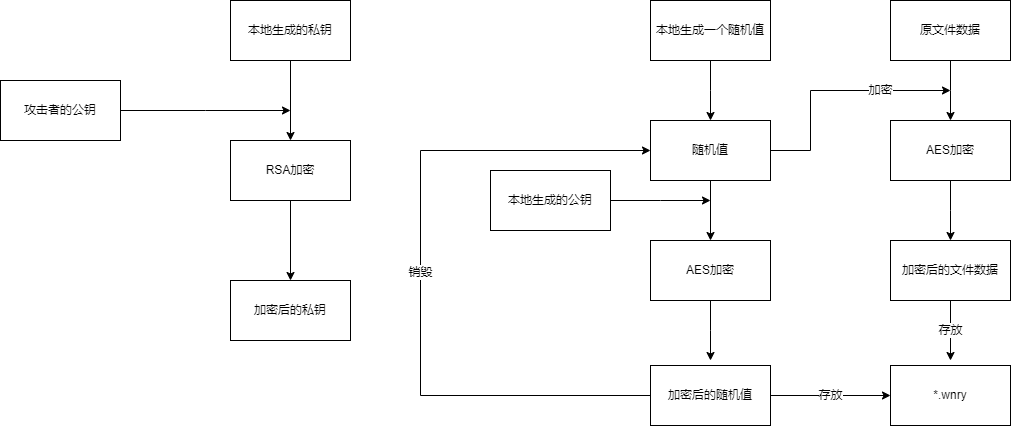

The diagram above was exported from draw.io. Its source (the exported page's mxGraphModel, read from the mxfile embedded in the PNG):
<mxGraphModel dx="1906" dy="732" grid="1" gridSize="10" guides="1" tooltips="1" connect="1" arrows="1" fold="1" page="1" pageScale="1" pageWidth="827" pageHeight="1169" math="0" shadow="0">
  <root>
    <mxCell id="0" />
    <mxCell id="1" parent="0" />
    <mxCell id="ueiWPiVEYK5L7xNqSzko-26" style="edgeStyle=orthogonalEdgeStyle;rounded=0;orthogonalLoop=1;jettySize=auto;html=1;exitX=0.5;exitY=1;exitDx=0;exitDy=0;" edge="1" parent="1" source="ueiWPiVEYK5L7xNqSzko-23">
      <mxGeometry relative="1" as="geometry">
        <mxPoint x="100" y="280" as="targetPoint" />
      </mxGeometry>
    </mxCell>
    <mxCell id="ueiWPiVEYK5L7xNqSzko-23" value="本地生成一个随机值" style="rounded=0;whiteSpace=wrap;html=1;" vertex="1" parent="1">
      <mxGeometry x="40" y="160" width="120" height="60" as="geometry" />
    </mxCell>
    <mxCell id="ueiWPiVEYK5L7xNqSzko-34" value="加密" style="edgeStyle=orthogonalEdgeStyle;rounded=0;orthogonalLoop=1;jettySize=auto;html=1;exitX=1;exitY=0.5;exitDx=0;exitDy=0;" edge="1" parent="1" source="ueiWPiVEYK5L7xNqSzko-27">
      <mxGeometry x="0.4167" relative="1" as="geometry">
        <mxPoint x="340" y="250" as="targetPoint" />
        <Array as="points">
          <mxPoint x="200" y="310" />
          <mxPoint x="200" y="250" />
        </Array>
        <mxPoint as="offset" />
      </mxGeometry>
    </mxCell>
    <mxCell id="ueiWPiVEYK5L7xNqSzko-41" style="edgeStyle=orthogonalEdgeStyle;rounded=0;orthogonalLoop=1;jettySize=auto;html=1;exitX=0.5;exitY=1;exitDx=0;exitDy=0;entryX=0.5;entryY=0;entryDx=0;entryDy=0;" edge="1" parent="1" source="ueiWPiVEYK5L7xNqSzko-27" target="ueiWPiVEYK5L7xNqSzko-30">
      <mxGeometry relative="1" as="geometry" />
    </mxCell>
    <mxCell id="ueiWPiVEYK5L7xNqSzko-27" value="随机值" style="rounded=0;whiteSpace=wrap;html=1;" vertex="1" parent="1">
      <mxGeometry x="40" y="280" width="120" height="60" as="geometry" />
    </mxCell>
    <mxCell id="ueiWPiVEYK5L7xNqSzko-47" style="edgeStyle=orthogonalEdgeStyle;rounded=0;orthogonalLoop=1;jettySize=auto;html=1;exitX=0.5;exitY=1;exitDx=0;exitDy=0;" edge="1" parent="1" source="ueiWPiVEYK5L7xNqSzko-30">
      <mxGeometry relative="1" as="geometry">
        <mxPoint x="100" y="520" as="targetPoint" />
      </mxGeometry>
    </mxCell>
    <mxCell id="ueiWPiVEYK5L7xNqSzko-30" value="AES加密" style="rounded=0;whiteSpace=wrap;html=1;" vertex="1" parent="1">
      <mxGeometry x="40" y="400" width="120" height="60" as="geometry" />
    </mxCell>
    <mxCell id="ueiWPiVEYK5L7xNqSzko-32" style="edgeStyle=orthogonalEdgeStyle;rounded=0;orthogonalLoop=1;jettySize=auto;html=1;exitX=0.5;exitY=1;exitDx=0;exitDy=0;" edge="1" parent="1" source="ueiWPiVEYK5L7xNqSzko-31">
      <mxGeometry relative="1" as="geometry">
        <mxPoint x="340" y="280" as="targetPoint" />
      </mxGeometry>
    </mxCell>
    <mxCell id="ueiWPiVEYK5L7xNqSzko-31" value="原文件数据" style="rounded=0;whiteSpace=wrap;html=1;" vertex="1" parent="1">
      <mxGeometry x="280" y="160" width="120" height="60" as="geometry" />
    </mxCell>
    <mxCell id="ueiWPiVEYK5L7xNqSzko-35" style="edgeStyle=orthogonalEdgeStyle;rounded=0;orthogonalLoop=1;jettySize=auto;html=1;exitX=0.5;exitY=1;exitDx=0;exitDy=0;" edge="1" parent="1" source="ueiWPiVEYK5L7xNqSzko-33">
      <mxGeometry relative="1" as="geometry">
        <mxPoint x="340" y="400" as="targetPoint" />
      </mxGeometry>
    </mxCell>
    <mxCell id="ueiWPiVEYK5L7xNqSzko-33" value="AES加密" style="rounded=0;whiteSpace=wrap;html=1;" vertex="1" parent="1">
      <mxGeometry x="280" y="280" width="120" height="60" as="geometry" />
    </mxCell>
    <mxCell id="ueiWPiVEYK5L7xNqSzko-37" value="存放" style="edgeStyle=orthogonalEdgeStyle;rounded=0;orthogonalLoop=1;jettySize=auto;html=1;exitX=0.5;exitY=1;exitDx=0;exitDy=0;" edge="1" parent="1" source="ueiWPiVEYK5L7xNqSzko-36">
      <mxGeometry relative="1" as="geometry">
        <mxPoint x="340" y="520" as="targetPoint" />
      </mxGeometry>
    </mxCell>
    <mxCell id="ueiWPiVEYK5L7xNqSzko-36" value="加密后的文件数据" style="rounded=0;whiteSpace=wrap;html=1;" vertex="1" parent="1">
      <mxGeometry x="280" y="400" width="120" height="60" as="geometry" />
    </mxCell>
    <mxCell id="ueiWPiVEYK5L7xNqSzko-38" value="*.wnry" style="rounded=0;whiteSpace=wrap;html=1;" vertex="1" parent="1">
      <mxGeometry x="280" y="525" width="120" height="60" as="geometry" />
    </mxCell>
    <mxCell id="ueiWPiVEYK5L7xNqSzko-44" style="edgeStyle=orthogonalEdgeStyle;rounded=0;orthogonalLoop=1;jettySize=auto;html=1;exitX=1;exitY=0.5;exitDx=0;exitDy=0;" edge="1" parent="1" source="ueiWPiVEYK5L7xNqSzko-42">
      <mxGeometry relative="1" as="geometry">
        <mxPoint x="100" y="360" as="targetPoint" />
      </mxGeometry>
    </mxCell>
    <mxCell id="ueiWPiVEYK5L7xNqSzko-42" value="本地生成的公钥" style="rounded=0;whiteSpace=wrap;html=1;" vertex="1" parent="1">
      <mxGeometry x="-120" y="330" width="120" height="60" as="geometry" />
    </mxCell>
    <mxCell id="ueiWPiVEYK5L7xNqSzko-49" value="存放" style="edgeStyle=orthogonalEdgeStyle;rounded=0;orthogonalLoop=1;jettySize=auto;html=1;exitX=1;exitY=0.5;exitDx=0;exitDy=0;" edge="1" parent="1" source="ueiWPiVEYK5L7xNqSzko-48" target="ueiWPiVEYK5L7xNqSzko-38">
      <mxGeometry relative="1" as="geometry" />
    </mxCell>
    <mxCell id="ueiWPiVEYK5L7xNqSzko-50" value="销毁" style="edgeStyle=orthogonalEdgeStyle;rounded=0;orthogonalLoop=1;jettySize=auto;html=1;exitX=0;exitY=0.5;exitDx=0;exitDy=0;entryX=0;entryY=0.5;entryDx=0;entryDy=0;" edge="1" parent="1" source="ueiWPiVEYK5L7xNqSzko-48" target="ueiWPiVEYK5L7xNqSzko-27">
      <mxGeometry relative="1" as="geometry">
        <Array as="points">
          <mxPoint x="-190" y="555" />
          <mxPoint x="-190" y="310" />
        </Array>
      </mxGeometry>
    </mxCell>
    <mxCell id="ueiWPiVEYK5L7xNqSzko-48" value="加密后的随机值" style="rounded=0;whiteSpace=wrap;html=1;" vertex="1" parent="1">
      <mxGeometry x="40" y="525" width="120" height="60" as="geometry" />
    </mxCell>
    <mxCell id="ueiWPiVEYK5L7xNqSzko-53" value="" style="edgeStyle=orthogonalEdgeStyle;rounded=0;orthogonalLoop=1;jettySize=auto;html=1;" edge="1" parent="1" source="ueiWPiVEYK5L7xNqSzko-51" target="ueiWPiVEYK5L7xNqSzko-52">
      <mxGeometry relative="1" as="geometry" />
    </mxCell>
    <mxCell id="ueiWPiVEYK5L7xNqSzko-51" value="本地生成的私钥" style="rounded=0;whiteSpace=wrap;html=1;" vertex="1" parent="1">
      <mxGeometry x="-380" y="160" width="120" height="60" as="geometry" />
    </mxCell>
    <mxCell id="ueiWPiVEYK5L7xNqSzko-55" value="" style="edgeStyle=orthogonalEdgeStyle;rounded=0;orthogonalLoop=1;jettySize=auto;html=1;" edge="1" parent="1" source="ueiWPiVEYK5L7xNqSzko-52" target="ueiWPiVEYK5L7xNqSzko-54">
      <mxGeometry relative="1" as="geometry" />
    </mxCell>
    <mxCell id="ueiWPiVEYK5L7xNqSzko-52" value="RSA加密" style="rounded=0;whiteSpace=wrap;html=1;" vertex="1" parent="1">
      <mxGeometry x="-380" y="300" width="120" height="60" as="geometry" />
    </mxCell>
    <mxCell id="ueiWPiVEYK5L7xNqSzko-54" value="加密后的私钥" style="rounded=0;whiteSpace=wrap;html=1;" vertex="1" parent="1">
      <mxGeometry x="-380" y="440" width="120" height="60" as="geometry" />
    </mxCell>
    <mxCell id="ueiWPiVEYK5L7xNqSzko-57" style="edgeStyle=orthogonalEdgeStyle;rounded=0;orthogonalLoop=1;jettySize=auto;html=1;" edge="1" parent="1" source="ueiWPiVEYK5L7xNqSzko-56">
      <mxGeometry relative="1" as="geometry">
        <mxPoint x="-320" y="270" as="targetPoint" />
      </mxGeometry>
    </mxCell>
    <mxCell id="ueiWPiVEYK5L7xNqSzko-56" value="攻击者的公钥" style="rounded=0;whiteSpace=wrap;html=1;" vertex="1" parent="1">
      <mxGeometry x="-610" y="240" width="120" height="60" as="geometry" />
    </mxCell>
  </root>
</mxGraphModel>